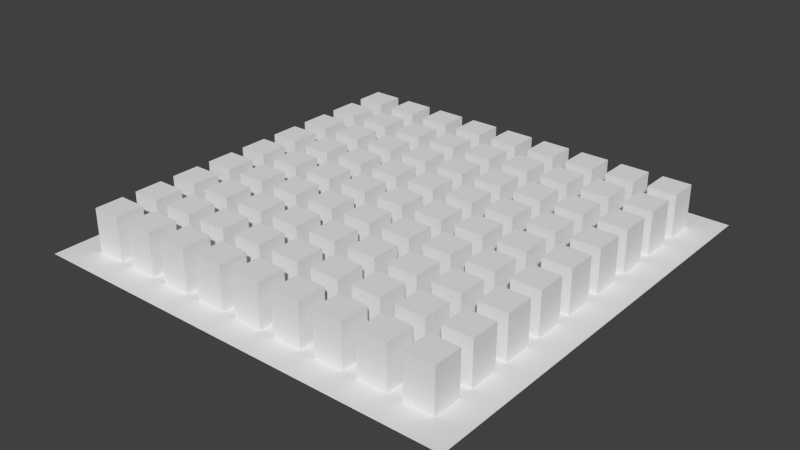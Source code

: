 # Source: GenerateCity.blend  (saved by Blender 2.73.0; exported with 4.5.12 LTS)
import bpy
from mathutils import Matrix  # noqa: F401  (used for matrix-valued properties, if any)

bpy.ops.wm.read_factory_settings(use_empty=True)
scene = bpy.context.scene
scene.name = 'Untitled'

# ---- collections
col_collection_1 = bpy.data.collections.new('Collection 1'); scene.collection.children.link(col_collection_1)

# ---- world
world_world = bpy.data.worlds.new('World'); scene.world = world_world
world_world.color = (0.05088, 0.05088, 0.05088)
world_world.use_sun_shadow = False
world_world.sun_shadow_jitter_overblur = 0.0
world_world.cycles.sampling_method = 'MANUAL'
world_world.cycles.sample_map_resolution = 256

# ---- meshes
me_cube_1204 = bpy.data.meshes.new('Cube.1204')
me_cube_1204.from_pydata([(-1.0, -1.0, -1.0), (-1.0, 1.0, -1.0), (1.0, 1.0, -1.0), (1.0, -1.0, -1.0), (-1.0, -1.0, 1.0), (-1.0, 1.0, 1.0), (1.0, 1.0, 1.0), (1.0, -1.0, 1.0)], [], [(4, 5, 1, 0), (5, 6, 2, 1), (6, 7, 3, 2), (7, 4, 0, 3), (0, 1, 2, 3), (7, 6, 5, 4)])
me_cube_1204.use_remesh_preserve_volume = False
me_cube_1204.use_remesh_preserve_attributes = False
me_cube_1204.use_mirror_vertex_groups = False
me_cube_1204.update()
me_cube_1203 = bpy.data.meshes.new('Cube.1203')
me_cube_1203.from_pydata([(-1.0, -1.0, -1.0), (-1.0, 1.0, -1.0), (1.0, 1.0, -1.0), (1.0, -1.0, -1.0), (-1.0, -1.0, 1.0), (-1.0, 1.0, 1.0), (1.0, 1.0, 1.0), (1.0, -1.0, 1.0)], [], [(4, 5, 1, 0), (5, 6, 2, 1), (6, 7, 3, 2), (7, 4, 0, 3), (0, 1, 2, 3), (7, 6, 5, 4)])
me_cube_1203.use_remesh_preserve_volume = False
me_cube_1203.use_remesh_preserve_attributes = False
me_cube_1203.use_mirror_vertex_groups = False
me_cube_1203.update()
me_cube_1202 = bpy.data.meshes.new('Cube.1202')
me_cube_1202.from_pydata([(-1.0, -1.0, -1.0), (-1.0, 1.0, -1.0), (1.0, 1.0, -1.0), (1.0, -1.0, -1.0), (-1.0, -1.0, 1.0), (-1.0, 1.0, 1.0), (1.0, 1.0, 1.0), (1.0, -1.0, 1.0)], [], [(4, 5, 1, 0), (5, 6, 2, 1), (6, 7, 3, 2), (7, 4, 0, 3), (0, 1, 2, 3), (7, 6, 5, 4)])
me_cube_1202.use_remesh_preserve_volume = False
me_cube_1202.use_remesh_preserve_attributes = False
me_cube_1202.use_mirror_vertex_groups = False
me_cube_1202.update()
me_cube_1201 = bpy.data.meshes.new('Cube.1201')
me_cube_1201.from_pydata([(-1.0, -1.0, -1.0), (-1.0, 1.0, -1.0), (1.0, 1.0, -1.0), (1.0, -1.0, -1.0), (-1.0, -1.0, 1.0), (-1.0, 1.0, 1.0), (1.0, 1.0, 1.0), (1.0, -1.0, 1.0)], [], [(4, 5, 1, 0), (5, 6, 2, 1), (6, 7, 3, 2), (7, 4, 0, 3), (0, 1, 2, 3), (7, 6, 5, 4)])
me_cube_1201.use_remesh_preserve_volume = False
me_cube_1201.use_remesh_preserve_attributes = False
me_cube_1201.use_mirror_vertex_groups = False
me_cube_1201.update()
me_cube_1200 = bpy.data.meshes.new('Cube.1200')
me_cube_1200.from_pydata([(-1.0, -1.0, -1.0), (-1.0, 1.0, -1.0), (1.0, 1.0, -1.0), (1.0, -1.0, -1.0), (-1.0, -1.0, 1.0), (-1.0, 1.0, 1.0), (1.0, 1.0, 1.0), (1.0, -1.0, 1.0)], [], [(4, 5, 1, 0), (5, 6, 2, 1), (6, 7, 3, 2), (7, 4, 0, 3), (0, 1, 2, 3), (7, 6, 5, 4)])
me_cube_1200.use_remesh_preserve_volume = False
me_cube_1200.use_remesh_preserve_attributes = False
me_cube_1200.use_mirror_vertex_groups = False
me_cube_1200.update()
me_cube_1199 = bpy.data.meshes.new('Cube.1199')
me_cube_1199.from_pydata([(-1.0, -1.0, -1.0), (-1.0, 1.0, -1.0), (1.0, 1.0, -1.0), (1.0, -1.0, -1.0), (-1.0, -1.0, 1.0), (-1.0, 1.0, 1.0), (1.0, 1.0, 1.0), (1.0, -1.0, 1.0)], [], [(4, 5, 1, 0), (5, 6, 2, 1), (6, 7, 3, 2), (7, 4, 0, 3), (0, 1, 2, 3), (7, 6, 5, 4)])
me_cube_1199.use_remesh_preserve_volume = False
me_cube_1199.use_remesh_preserve_attributes = False
me_cube_1199.use_mirror_vertex_groups = False
me_cube_1199.update()
me_cube_1198 = bpy.data.meshes.new('Cube.1198')
me_cube_1198.from_pydata([(-1.0, -1.0, -1.0), (-1.0, 1.0, -1.0), (1.0, 1.0, -1.0), (1.0, -1.0, -1.0), (-1.0, -1.0, 1.0), (-1.0, 1.0, 1.0), (1.0, 1.0, 1.0), (1.0, -1.0, 1.0)], [], [(4, 5, 1, 0), (5, 6, 2, 1), (6, 7, 3, 2), (7, 4, 0, 3), (0, 1, 2, 3), (7, 6, 5, 4)])
me_cube_1198.use_remesh_preserve_volume = False
me_cube_1198.use_remesh_preserve_attributes = False
me_cube_1198.use_mirror_vertex_groups = False
me_cube_1198.update()
me_cube_1197 = bpy.data.meshes.new('Cube.1197')
me_cube_1197.from_pydata([(-1.0, -1.0, -1.0), (-1.0, 1.0, -1.0), (1.0, 1.0, -1.0), (1.0, -1.0, -1.0), (-1.0, -1.0, 1.0), (-1.0, 1.0, 1.0), (1.0, 1.0, 1.0), (1.0, -1.0, 1.0)], [], [(4, 5, 1, 0), (5, 6, 2, 1), (6, 7, 3, 2), (7, 4, 0, 3), (0, 1, 2, 3), (7, 6, 5, 4)])
me_cube_1197.use_remesh_preserve_volume = False
me_cube_1197.use_remesh_preserve_attributes = False
me_cube_1197.use_mirror_vertex_groups = False
me_cube_1197.update()
me_cube_1196 = bpy.data.meshes.new('Cube.1196')
me_cube_1196.from_pydata([(-1.0, -1.0, -1.0), (-1.0, 1.0, -1.0), (1.0, 1.0, -1.0), (1.0, -1.0, -1.0), (-1.0, -1.0, 1.0), (-1.0, 1.0, 1.0), (1.0, 1.0, 1.0), (1.0, -1.0, 1.0)], [], [(4, 5, 1, 0), (5, 6, 2, 1), (6, 7, 3, 2), (7, 4, 0, 3), (0, 1, 2, 3), (7, 6, 5, 4)])
me_cube_1196.use_remesh_preserve_volume = False
me_cube_1196.use_remesh_preserve_attributes = False
me_cube_1196.use_mirror_vertex_groups = False
me_cube_1196.update()
me_cube_1195 = bpy.data.meshes.new('Cube.1195')
me_cube_1195.from_pydata([(-1.0, -1.0, -1.0), (-1.0, 1.0, -1.0), (1.0, 1.0, -1.0), (1.0, -1.0, -1.0), (-1.0, -1.0, 1.0), (-1.0, 1.0, 1.0), (1.0, 1.0, 1.0), (1.0, -1.0, 1.0)], [], [(4, 5, 1, 0), (5, 6, 2, 1), (6, 7, 3, 2), (7, 4, 0, 3), (0, 1, 2, 3), (7, 6, 5, 4)])
me_cube_1195.use_remesh_preserve_volume = False
me_cube_1195.use_remesh_preserve_attributes = False
me_cube_1195.use_mirror_vertex_groups = False
me_cube_1195.update()
me_cube_1194 = bpy.data.meshes.new('Cube.1194')
me_cube_1194.from_pydata([(-1.0, -1.0, -1.0), (-1.0, 1.0, -1.0), (1.0, 1.0, -1.0), (1.0, -1.0, -1.0), (-1.0, -1.0, 1.0), (-1.0, 1.0, 1.0), (1.0, 1.0, 1.0), (1.0, -1.0, 1.0)], [], [(4, 5, 1, 0), (5, 6, 2, 1), (6, 7, 3, 2), (7, 4, 0, 3), (0, 1, 2, 3), (7, 6, 5, 4)])
me_cube_1194.use_remesh_preserve_volume = False
me_cube_1194.use_remesh_preserve_attributes = False
me_cube_1194.use_mirror_vertex_groups = False
me_cube_1194.update()
me_cube_1193 = bpy.data.meshes.new('Cube.1193')
me_cube_1193.from_pydata([(-1.0, -1.0, -1.0), (-1.0, 1.0, -1.0), (1.0, 1.0, -1.0), (1.0, -1.0, -1.0), (-1.0, -1.0, 1.0), (-1.0, 1.0, 1.0), (1.0, 1.0, 1.0), (1.0, -1.0, 1.0)], [], [(4, 5, 1, 0), (5, 6, 2, 1), (6, 7, 3, 2), (7, 4, 0, 3), (0, 1, 2, 3), (7, 6, 5, 4)])
me_cube_1193.use_remesh_preserve_volume = False
me_cube_1193.use_remesh_preserve_attributes = False
me_cube_1193.use_mirror_vertex_groups = False
me_cube_1193.update()
me_cube_1192 = bpy.data.meshes.new('Cube.1192')
me_cube_1192.from_pydata([(-1.0, -1.0, -1.0), (-1.0, 1.0, -1.0), (1.0, 1.0, -1.0), (1.0, -1.0, -1.0), (-1.0, -1.0, 1.0), (-1.0, 1.0, 1.0), (1.0, 1.0, 1.0), (1.0, -1.0, 1.0)], [], [(4, 5, 1, 0), (5, 6, 2, 1), (6, 7, 3, 2), (7, 4, 0, 3), (0, 1, 2, 3), (7, 6, 5, 4)])
me_cube_1192.use_remesh_preserve_volume = False
me_cube_1192.use_remesh_preserve_attributes = False
me_cube_1192.use_mirror_vertex_groups = False
me_cube_1192.update()
me_cube_1191 = bpy.data.meshes.new('Cube.1191')
me_cube_1191.from_pydata([(-1.0, -1.0, -1.0), (-1.0, 1.0, -1.0), (1.0, 1.0, -1.0), (1.0, -1.0, -1.0), (-1.0, -1.0, 1.0), (-1.0, 1.0, 1.0), (1.0, 1.0, 1.0), (1.0, -1.0, 1.0)], [], [(4, 5, 1, 0), (5, 6, 2, 1), (6, 7, 3, 2), (7, 4, 0, 3), (0, 1, 2, 3), (7, 6, 5, 4)])
me_cube_1191.use_remesh_preserve_volume = False
me_cube_1191.use_remesh_preserve_attributes = False
me_cube_1191.use_mirror_vertex_groups = False
me_cube_1191.update()
me_cube_1190 = bpy.data.meshes.new('Cube.1190')
me_cube_1190.from_pydata([(-1.0, -1.0, -1.0), (-1.0, 1.0, -1.0), (1.0, 1.0, -1.0), (1.0, -1.0, -1.0), (-1.0, -1.0, 1.0), (-1.0, 1.0, 1.0), (1.0, 1.0, 1.0), (1.0, -1.0, 1.0)], [], [(4, 5, 1, 0), (5, 6, 2, 1), (6, 7, 3, 2), (7, 4, 0, 3), (0, 1, 2, 3), (7, 6, 5, 4)])
me_cube_1190.use_remesh_preserve_volume = False
me_cube_1190.use_remesh_preserve_attributes = False
me_cube_1190.use_mirror_vertex_groups = False
me_cube_1190.update()
me_cube_1189 = bpy.data.meshes.new('Cube.1189')
me_cube_1189.from_pydata([(-1.0, -1.0, -1.0), (-1.0, 1.0, -1.0), (1.0, 1.0, -1.0), (1.0, -1.0, -1.0), (-1.0, -1.0, 1.0), (-1.0, 1.0, 1.0), (1.0, 1.0, 1.0), (1.0, -1.0, 1.0)], [], [(4, 5, 1, 0), (5, 6, 2, 1), (6, 7, 3, 2), (7, 4, 0, 3), (0, 1, 2, 3), (7, 6, 5, 4)])
me_cube_1189.use_remesh_preserve_volume = False
me_cube_1189.use_remesh_preserve_attributes = False
me_cube_1189.use_mirror_vertex_groups = False
me_cube_1189.update()
me_cube_1188 = bpy.data.meshes.new('Cube.1188')
me_cube_1188.from_pydata([(-1.0, -1.0, -1.0), (-1.0, 1.0, -1.0), (1.0, 1.0, -1.0), (1.0, -1.0, -1.0), (-1.0, -1.0, 1.0), (-1.0, 1.0, 1.0), (1.0, 1.0, 1.0), (1.0, -1.0, 1.0)], [], [(4, 5, 1, 0), (5, 6, 2, 1), (6, 7, 3, 2), (7, 4, 0, 3), (0, 1, 2, 3), (7, 6, 5, 4)])
me_cube_1188.use_remesh_preserve_volume = False
me_cube_1188.use_remesh_preserve_attributes = False
me_cube_1188.use_mirror_vertex_groups = False
me_cube_1188.update()
me_cube_1187 = bpy.data.meshes.new('Cube.1187')
me_cube_1187.from_pydata([(-1.0, -1.0, -1.0), (-1.0, 1.0, -1.0), (1.0, 1.0, -1.0), (1.0, -1.0, -1.0), (-1.0, -1.0, 1.0), (-1.0, 1.0, 1.0), (1.0, 1.0, 1.0), (1.0, -1.0, 1.0)], [], [(4, 5, 1, 0), (5, 6, 2, 1), (6, 7, 3, 2), (7, 4, 0, 3), (0, 1, 2, 3), (7, 6, 5, 4)])
me_cube_1187.use_remesh_preserve_volume = False
me_cube_1187.use_remesh_preserve_attributes = False
me_cube_1187.use_mirror_vertex_groups = False
me_cube_1187.update()
me_cube_1186 = bpy.data.meshes.new('Cube.1186')
me_cube_1186.from_pydata([(-1.0, -1.0, -1.0), (-1.0, 1.0, -1.0), (1.0, 1.0, -1.0), (1.0, -1.0, -1.0), (-1.0, -1.0, 1.0), (-1.0, 1.0, 1.0), (1.0, 1.0, 1.0), (1.0, -1.0, 1.0)], [], [(4, 5, 1, 0), (5, 6, 2, 1), (6, 7, 3, 2), (7, 4, 0, 3), (0, 1, 2, 3), (7, 6, 5, 4)])
me_cube_1186.use_remesh_preserve_volume = False
me_cube_1186.use_remesh_preserve_attributes = False
me_cube_1186.use_mirror_vertex_groups = False
me_cube_1186.update()
me_cube_1185 = bpy.data.meshes.new('Cube.1185')
me_cube_1185.from_pydata([(-1.0, -1.0, -1.0), (-1.0, 1.0, -1.0), (1.0, 1.0, -1.0), (1.0, -1.0, -1.0), (-1.0, -1.0, 1.0), (-1.0, 1.0, 1.0), (1.0, 1.0, 1.0), (1.0, -1.0, 1.0)], [], [(4, 5, 1, 0), (5, 6, 2, 1), (6, 7, 3, 2), (7, 4, 0, 3), (0, 1, 2, 3), (7, 6, 5, 4)])
me_cube_1185.use_remesh_preserve_volume = False
me_cube_1185.use_remesh_preserve_attributes = False
me_cube_1185.use_mirror_vertex_groups = False
me_cube_1185.update()
me_cube_1184 = bpy.data.meshes.new('Cube.1184')
me_cube_1184.from_pydata([(-1.0, -1.0, -1.0), (-1.0, 1.0, -1.0), (1.0, 1.0, -1.0), (1.0, -1.0, -1.0), (-1.0, -1.0, 1.0), (-1.0, 1.0, 1.0), (1.0, 1.0, 1.0), (1.0, -1.0, 1.0)], [], [(4, 5, 1, 0), (5, 6, 2, 1), (6, 7, 3, 2), (7, 4, 0, 3), (0, 1, 2, 3), (7, 6, 5, 4)])
me_cube_1184.use_remesh_preserve_volume = False
me_cube_1184.use_remesh_preserve_attributes = False
me_cube_1184.use_mirror_vertex_groups = False
me_cube_1184.update()
me_cube_1183 = bpy.data.meshes.new('Cube.1183')
me_cube_1183.from_pydata([(-1.0, -1.0, -1.0), (-1.0, 1.0, -1.0), (1.0, 1.0, -1.0), (1.0, -1.0, -1.0), (-1.0, -1.0, 1.0), (-1.0, 1.0, 1.0), (1.0, 1.0, 1.0), (1.0, -1.0, 1.0)], [], [(4, 5, 1, 0), (5, 6, 2, 1), (6, 7, 3, 2), (7, 4, 0, 3), (0, 1, 2, 3), (7, 6, 5, 4)])
me_cube_1183.use_remesh_preserve_volume = False
me_cube_1183.use_remesh_preserve_attributes = False
me_cube_1183.use_mirror_vertex_groups = False
me_cube_1183.update()
me_cube_1182 = bpy.data.meshes.new('Cube.1182')
me_cube_1182.from_pydata([(-1.0, -1.0, -1.0), (-1.0, 1.0, -1.0), (1.0, 1.0, -1.0), (1.0, -1.0, -1.0), (-1.0, -1.0, 1.0), (-1.0, 1.0, 1.0), (1.0, 1.0, 1.0), (1.0, -1.0, 1.0)], [], [(4, 5, 1, 0), (5, 6, 2, 1), (6, 7, 3, 2), (7, 4, 0, 3), (0, 1, 2, 3), (7, 6, 5, 4)])
me_cube_1182.use_remesh_preserve_volume = False
me_cube_1182.use_remesh_preserve_attributes = False
me_cube_1182.use_mirror_vertex_groups = False
me_cube_1182.update()
me_cube_1181 = bpy.data.meshes.new('Cube.1181')
me_cube_1181.from_pydata([(-1.0, -1.0, -1.0), (-1.0, 1.0, -1.0), (1.0, 1.0, -1.0), (1.0, -1.0, -1.0), (-1.0, -1.0, 1.0), (-1.0, 1.0, 1.0), (1.0, 1.0, 1.0), (1.0, -1.0, 1.0)], [], [(4, 5, 1, 0), (5, 6, 2, 1), (6, 7, 3, 2), (7, 4, 0, 3), (0, 1, 2, 3), (7, 6, 5, 4)])
me_cube_1181.use_remesh_preserve_volume = False
me_cube_1181.use_remesh_preserve_attributes = False
me_cube_1181.use_mirror_vertex_groups = False
me_cube_1181.update()
me_cube_1180 = bpy.data.meshes.new('Cube.1180')
me_cube_1180.from_pydata([(-1.0, -1.0, -1.0), (-1.0, 1.0, -1.0), (1.0, 1.0, -1.0), (1.0, -1.0, -1.0), (-1.0, -1.0, 1.0), (-1.0, 1.0, 1.0), (1.0, 1.0, 1.0), (1.0, -1.0, 1.0)], [], [(4, 5, 1, 0), (5, 6, 2, 1), (6, 7, 3, 2), (7, 4, 0, 3), (0, 1, 2, 3), (7, 6, 5, 4)])
me_cube_1180.use_remesh_preserve_volume = False
me_cube_1180.use_remesh_preserve_attributes = False
me_cube_1180.use_mirror_vertex_groups = False
me_cube_1180.update()
me_cube_1179 = bpy.data.meshes.new('Cube.1179')
me_cube_1179.from_pydata([(-1.0, -1.0, -1.0), (-1.0, 1.0, -1.0), (1.0, 1.0, -1.0), (1.0, -1.0, -1.0), (-1.0, -1.0, 1.0), (-1.0, 1.0, 1.0), (1.0, 1.0, 1.0), (1.0, -1.0, 1.0)], [], [(4, 5, 1, 0), (5, 6, 2, 1), (6, 7, 3, 2), (7, 4, 0, 3), (0, 1, 2, 3), (7, 6, 5, 4)])
me_cube_1179.use_remesh_preserve_volume = False
me_cube_1179.use_remesh_preserve_attributes = False
me_cube_1179.use_mirror_vertex_groups = False
me_cube_1179.update()
me_cube_1178 = bpy.data.meshes.new('Cube.1178')
me_cube_1178.from_pydata([(-1.0, -1.0, -1.0), (-1.0, 1.0, -1.0), (1.0, 1.0, -1.0), (1.0, -1.0, -1.0), (-1.0, -1.0, 1.0), (-1.0, 1.0, 1.0), (1.0, 1.0, 1.0), (1.0, -1.0, 1.0)], [], [(4, 5, 1, 0), (5, 6, 2, 1), (6, 7, 3, 2), (7, 4, 0, 3), (0, 1, 2, 3), (7, 6, 5, 4)])
me_cube_1178.use_remesh_preserve_volume = False
me_cube_1178.use_remesh_preserve_attributes = False
me_cube_1178.use_mirror_vertex_groups = False
me_cube_1178.update()
me_cube_1177 = bpy.data.meshes.new('Cube.1177')
me_cube_1177.from_pydata([(-1.0, -1.0, -1.0), (-1.0, 1.0, -1.0), (1.0, 1.0, -1.0), (1.0, -1.0, -1.0), (-1.0, -1.0, 1.0), (-1.0, 1.0, 1.0), (1.0, 1.0, 1.0), (1.0, -1.0, 1.0)], [], [(4, 5, 1, 0), (5, 6, 2, 1), (6, 7, 3, 2), (7, 4, 0, 3), (0, 1, 2, 3), (7, 6, 5, 4)])
me_cube_1177.use_remesh_preserve_volume = False
me_cube_1177.use_remesh_preserve_attributes = False
me_cube_1177.use_mirror_vertex_groups = False
me_cube_1177.update()
me_cube_1176 = bpy.data.meshes.new('Cube.1176')
me_cube_1176.from_pydata([(-1.0, -1.0, -1.0), (-1.0, 1.0, -1.0), (1.0, 1.0, -1.0), (1.0, -1.0, -1.0), (-1.0, -1.0, 1.0), (-1.0, 1.0, 1.0), (1.0, 1.0, 1.0), (1.0, -1.0, 1.0)], [], [(4, 5, 1, 0), (5, 6, 2, 1), (6, 7, 3, 2), (7, 4, 0, 3), (0, 1, 2, 3), (7, 6, 5, 4)])
me_cube_1176.use_remesh_preserve_volume = False
me_cube_1176.use_remesh_preserve_attributes = False
me_cube_1176.use_mirror_vertex_groups = False
me_cube_1176.update()
me_cube_1175 = bpy.data.meshes.new('Cube.1175')
me_cube_1175.from_pydata([(-1.0, -1.0, -1.0), (-1.0, 1.0, -1.0), (1.0, 1.0, -1.0), (1.0, -1.0, -1.0), (-1.0, -1.0, 1.0), (-1.0, 1.0, 1.0), (1.0, 1.0, 1.0), (1.0, -1.0, 1.0)], [], [(4, 5, 1, 0), (5, 6, 2, 1), (6, 7, 3, 2), (7, 4, 0, 3), (0, 1, 2, 3), (7, 6, 5, 4)])
me_cube_1175.use_remesh_preserve_volume = False
me_cube_1175.use_remesh_preserve_attributes = False
me_cube_1175.use_mirror_vertex_groups = False
me_cube_1175.update()
me_cube_1174 = bpy.data.meshes.new('Cube.1174')
me_cube_1174.from_pydata([(-1.0, -1.0, -1.0), (-1.0, 1.0, -1.0), (1.0, 1.0, -1.0), (1.0, -1.0, -1.0), (-1.0, -1.0, 1.0), (-1.0, 1.0, 1.0), (1.0, 1.0, 1.0), (1.0, -1.0, 1.0)], [], [(4, 5, 1, 0), (5, 6, 2, 1), (6, 7, 3, 2), (7, 4, 0, 3), (0, 1, 2, 3), (7, 6, 5, 4)])
me_cube_1174.use_remesh_preserve_volume = False
me_cube_1174.use_remesh_preserve_attributes = False
me_cube_1174.use_mirror_vertex_groups = False
me_cube_1174.update()
me_cube_1173 = bpy.data.meshes.new('Cube.1173')
me_cube_1173.from_pydata([(-1.0, -1.0, -1.0), (-1.0, 1.0, -1.0), (1.0, 1.0, -1.0), (1.0, -1.0, -1.0), (-1.0, -1.0, 1.0), (-1.0, 1.0, 1.0), (1.0, 1.0, 1.0), (1.0, -1.0, 1.0)], [], [(4, 5, 1, 0), (5, 6, 2, 1), (6, 7, 3, 2), (7, 4, 0, 3), (0, 1, 2, 3), (7, 6, 5, 4)])
me_cube_1173.use_remesh_preserve_volume = False
me_cube_1173.use_remesh_preserve_attributes = False
me_cube_1173.use_mirror_vertex_groups = False
me_cube_1173.update()
me_cube_1172 = bpy.data.meshes.new('Cube.1172')
me_cube_1172.from_pydata([(-1.0, -1.0, -1.0), (-1.0, 1.0, -1.0), (1.0, 1.0, -1.0), (1.0, -1.0, -1.0), (-1.0, -1.0, 1.0), (-1.0, 1.0, 1.0), (1.0, 1.0, 1.0), (1.0, -1.0, 1.0)], [], [(4, 5, 1, 0), (5, 6, 2, 1), (6, 7, 3, 2), (7, 4, 0, 3), (0, 1, 2, 3), (7, 6, 5, 4)])
me_cube_1172.use_remesh_preserve_volume = False
me_cube_1172.use_remesh_preserve_attributes = False
me_cube_1172.use_mirror_vertex_groups = False
me_cube_1172.update()
me_cube_1171 = bpy.data.meshes.new('Cube.1171')
me_cube_1171.from_pydata([(-1.0, -1.0, -1.0), (-1.0, 1.0, -1.0), (1.0, 1.0, -1.0), (1.0, -1.0, -1.0), (-1.0, -1.0, 1.0), (-1.0, 1.0, 1.0), (1.0, 1.0, 1.0), (1.0, -1.0, 1.0)], [], [(4, 5, 1, 0), (5, 6, 2, 1), (6, 7, 3, 2), (7, 4, 0, 3), (0, 1, 2, 3), (7, 6, 5, 4)])
me_cube_1171.use_remesh_preserve_volume = False
me_cube_1171.use_remesh_preserve_attributes = False
me_cube_1171.use_mirror_vertex_groups = False
me_cube_1171.update()
me_cube_1170 = bpy.data.meshes.new('Cube.1170')
me_cube_1170.from_pydata([(-1.0, -1.0, -1.0), (-1.0, 1.0, -1.0), (1.0, 1.0, -1.0), (1.0, -1.0, -1.0), (-1.0, -1.0, 1.0), (-1.0, 1.0, 1.0), (1.0, 1.0, 1.0), (1.0, -1.0, 1.0)], [], [(4, 5, 1, 0), (5, 6, 2, 1), (6, 7, 3, 2), (7, 4, 0, 3), (0, 1, 2, 3), (7, 6, 5, 4)])
me_cube_1170.use_remesh_preserve_volume = False
me_cube_1170.use_remesh_preserve_attributes = False
me_cube_1170.use_mirror_vertex_groups = False
me_cube_1170.update()
me_cube_1169 = bpy.data.meshes.new('Cube.1169')
me_cube_1169.from_pydata([(-1.0, -1.0, -1.0), (-1.0, 1.0, -1.0), (1.0, 1.0, -1.0), (1.0, -1.0, -1.0), (-1.0, -1.0, 1.0), (-1.0, 1.0, 1.0), (1.0, 1.0, 1.0), (1.0, -1.0, 1.0)], [], [(4, 5, 1, 0), (5, 6, 2, 1), (6, 7, 3, 2), (7, 4, 0, 3), (0, 1, 2, 3), (7, 6, 5, 4)])
me_cube_1169.use_remesh_preserve_volume = False
me_cube_1169.use_remesh_preserve_attributes = False
me_cube_1169.use_mirror_vertex_groups = False
me_cube_1169.update()
me_cube_1168 = bpy.data.meshes.new('Cube.1168')
me_cube_1168.from_pydata([(-1.0, -1.0, -1.0), (-1.0, 1.0, -1.0), (1.0, 1.0, -1.0), (1.0, -1.0, -1.0), (-1.0, -1.0, 1.0), (-1.0, 1.0, 1.0), (1.0, 1.0, 1.0), (1.0, -1.0, 1.0)], [], [(4, 5, 1, 0), (5, 6, 2, 1), (6, 7, 3, 2), (7, 4, 0, 3), (0, 1, 2, 3), (7, 6, 5, 4)])
me_cube_1168.use_remesh_preserve_volume = False
me_cube_1168.use_remesh_preserve_attributes = False
me_cube_1168.use_mirror_vertex_groups = False
me_cube_1168.update()
me_cube_1167 = bpy.data.meshes.new('Cube.1167')
me_cube_1167.from_pydata([(-1.0, -1.0, -1.0), (-1.0, 1.0, -1.0), (1.0, 1.0, -1.0), (1.0, -1.0, -1.0), (-1.0, -1.0, 1.0), (-1.0, 1.0, 1.0), (1.0, 1.0, 1.0), (1.0, -1.0, 1.0)], [], [(4, 5, 1, 0), (5, 6, 2, 1), (6, 7, 3, 2), (7, 4, 0, 3), (0, 1, 2, 3), (7, 6, 5, 4)])
me_cube_1167.use_remesh_preserve_volume = False
me_cube_1167.use_remesh_preserve_attributes = False
me_cube_1167.use_mirror_vertex_groups = False
me_cube_1167.update()
me_cube_1166 = bpy.data.meshes.new('Cube.1166')
me_cube_1166.from_pydata([(-1.0, -1.0, -1.0), (-1.0, 1.0, -1.0), (1.0, 1.0, -1.0), (1.0, -1.0, -1.0), (-1.0, -1.0, 1.0), (-1.0, 1.0, 1.0), (1.0, 1.0, 1.0), (1.0, -1.0, 1.0)], [], [(4, 5, 1, 0), (5, 6, 2, 1), (6, 7, 3, 2), (7, 4, 0, 3), (0, 1, 2, 3), (7, 6, 5, 4)])
me_cube_1166.use_remesh_preserve_volume = False
me_cube_1166.use_remesh_preserve_attributes = False
me_cube_1166.use_mirror_vertex_groups = False
me_cube_1166.update()
me_cube_1165 = bpy.data.meshes.new('Cube.1165')
me_cube_1165.from_pydata([(-1.0, -1.0, -1.0), (-1.0, 1.0, -1.0), (1.0, 1.0, -1.0), (1.0, -1.0, -1.0), (-1.0, -1.0, 1.0), (-1.0, 1.0, 1.0), (1.0, 1.0, 1.0), (1.0, -1.0, 1.0)], [], [(4, 5, 1, 0), (5, 6, 2, 1), (6, 7, 3, 2), (7, 4, 0, 3), (0, 1, 2, 3), (7, 6, 5, 4)])
me_cube_1165.use_remesh_preserve_volume = False
me_cube_1165.use_remesh_preserve_attributes = False
me_cube_1165.use_mirror_vertex_groups = False
me_cube_1165.update()
me_cube_1164 = bpy.data.meshes.new('Cube.1164')
me_cube_1164.from_pydata([(-1.0, -1.0, -1.0), (-1.0, 1.0, -1.0), (1.0, 1.0, -1.0), (1.0, -1.0, -1.0), (-1.0, -1.0, 1.0), (-1.0, 1.0, 1.0), (1.0, 1.0, 1.0), (1.0, -1.0, 1.0)], [], [(4, 5, 1, 0), (5, 6, 2, 1), (6, 7, 3, 2), (7, 4, 0, 3), (0, 1, 2, 3), (7, 6, 5, 4)])
me_cube_1164.use_remesh_preserve_volume = False
me_cube_1164.use_remesh_preserve_attributes = False
me_cube_1164.use_mirror_vertex_groups = False
me_cube_1164.update()
me_cube_1163 = bpy.data.meshes.new('Cube.1163')
me_cube_1163.from_pydata([(-1.0, -1.0, -1.0), (-1.0, 1.0, -1.0), (1.0, 1.0, -1.0), (1.0, -1.0, -1.0), (-1.0, -1.0, 1.0), (-1.0, 1.0, 1.0), (1.0, 1.0, 1.0), (1.0, -1.0, 1.0)], [], [(4, 5, 1, 0), (5, 6, 2, 1), (6, 7, 3, 2), (7, 4, 0, 3), (0, 1, 2, 3), (7, 6, 5, 4)])
me_cube_1163.use_remesh_preserve_volume = False
me_cube_1163.use_remesh_preserve_attributes = False
me_cube_1163.use_mirror_vertex_groups = False
me_cube_1163.update()
me_cube_1162 = bpy.data.meshes.new('Cube.1162')
me_cube_1162.from_pydata([(-1.0, -1.0, -1.0), (-1.0, 1.0, -1.0), (1.0, 1.0, -1.0), (1.0, -1.0, -1.0), (-1.0, -1.0, 1.0), (-1.0, 1.0, 1.0), (1.0, 1.0, 1.0), (1.0, -1.0, 1.0)], [], [(4, 5, 1, 0), (5, 6, 2, 1), (6, 7, 3, 2), (7, 4, 0, 3), (0, 1, 2, 3), (7, 6, 5, 4)])
me_cube_1162.use_remesh_preserve_volume = False
me_cube_1162.use_remesh_preserve_attributes = False
me_cube_1162.use_mirror_vertex_groups = False
me_cube_1162.update()
me_cube_1161 = bpy.data.meshes.new('Cube.1161')
me_cube_1161.from_pydata([(-1.0, -1.0, -1.0), (-1.0, 1.0, -1.0), (1.0, 1.0, -1.0), (1.0, -1.0, -1.0), (-1.0, -1.0, 1.0), (-1.0, 1.0, 1.0), (1.0, 1.0, 1.0), (1.0, -1.0, 1.0)], [], [(4, 5, 1, 0), (5, 6, 2, 1), (6, 7, 3, 2), (7, 4, 0, 3), (0, 1, 2, 3), (7, 6, 5, 4)])
me_cube_1161.use_remesh_preserve_volume = False
me_cube_1161.use_remesh_preserve_attributes = False
me_cube_1161.use_mirror_vertex_groups = False
me_cube_1161.update()
me_cube_1160 = bpy.data.meshes.new('Cube.1160')
me_cube_1160.from_pydata([(-1.0, -1.0, -1.0), (-1.0, 1.0, -1.0), (1.0, 1.0, -1.0), (1.0, -1.0, -1.0), (-1.0, -1.0, 1.0), (-1.0, 1.0, 1.0), (1.0, 1.0, 1.0), (1.0, -1.0, 1.0)], [], [(4, 5, 1, 0), (5, 6, 2, 1), (6, 7, 3, 2), (7, 4, 0, 3), (0, 1, 2, 3), (7, 6, 5, 4)])
me_cube_1160.use_remesh_preserve_volume = False
me_cube_1160.use_remesh_preserve_attributes = False
me_cube_1160.use_mirror_vertex_groups = False
me_cube_1160.update()
me_cube_1159 = bpy.data.meshes.new('Cube.1159')
me_cube_1159.from_pydata([(-1.0, -1.0, -1.0), (-1.0, 1.0, -1.0), (1.0, 1.0, -1.0), (1.0, -1.0, -1.0), (-1.0, -1.0, 1.0), (-1.0, 1.0, 1.0), (1.0, 1.0, 1.0), (1.0, -1.0, 1.0)], [], [(4, 5, 1, 0), (5, 6, 2, 1), (6, 7, 3, 2), (7, 4, 0, 3), (0, 1, 2, 3), (7, 6, 5, 4)])
me_cube_1159.use_remesh_preserve_volume = False
me_cube_1159.use_remesh_preserve_attributes = False
me_cube_1159.use_mirror_vertex_groups = False
me_cube_1159.update()
me_cube_1158 = bpy.data.meshes.new('Cube.1158')
me_cube_1158.from_pydata([(-1.0, -1.0, -1.0), (-1.0, 1.0, -1.0), (1.0, 1.0, -1.0), (1.0, -1.0, -1.0), (-1.0, -1.0, 1.0), (-1.0, 1.0, 1.0), (1.0, 1.0, 1.0), (1.0, -1.0, 1.0)], [], [(4, 5, 1, 0), (5, 6, 2, 1), (6, 7, 3, 2), (7, 4, 0, 3), (0, 1, 2, 3), (7, 6, 5, 4)])
me_cube_1158.use_remesh_preserve_volume = False
me_cube_1158.use_remesh_preserve_attributes = False
me_cube_1158.use_mirror_vertex_groups = False
me_cube_1158.update()
me_cube_1157 = bpy.data.meshes.new('Cube.1157')
me_cube_1157.from_pydata([(-1.0, -1.0, -1.0), (-1.0, 1.0, -1.0), (1.0, 1.0, -1.0), (1.0, -1.0, -1.0), (-1.0, -1.0, 1.0), (-1.0, 1.0, 1.0), (1.0, 1.0, 1.0), (1.0, -1.0, 1.0)], [], [(4, 5, 1, 0), (5, 6, 2, 1), (6, 7, 3, 2), (7, 4, 0, 3), (0, 1, 2, 3), (7, 6, 5, 4)])
me_cube_1157.use_remesh_preserve_volume = False
me_cube_1157.use_remesh_preserve_attributes = False
me_cube_1157.use_mirror_vertex_groups = False
me_cube_1157.update()
me_cube_1156 = bpy.data.meshes.new('Cube.1156')
me_cube_1156.from_pydata([(-1.0, -1.0, -1.0), (-1.0, 1.0, -1.0), (1.0, 1.0, -1.0), (1.0, -1.0, -1.0), (-1.0, -1.0, 1.0), (-1.0, 1.0, 1.0), (1.0, 1.0, 1.0), (1.0, -1.0, 1.0)], [], [(4, 5, 1, 0), (5, 6, 2, 1), (6, 7, 3, 2), (7, 4, 0, 3), (0, 1, 2, 3), (7, 6, 5, 4)])
me_cube_1156.use_remesh_preserve_volume = False
me_cube_1156.use_remesh_preserve_attributes = False
me_cube_1156.use_mirror_vertex_groups = False
me_cube_1156.update()
me_cube_1155 = bpy.data.meshes.new('Cube.1155')
me_cube_1155.from_pydata([(-1.0, -1.0, -1.0), (-1.0, 1.0, -1.0), (1.0, 1.0, -1.0), (1.0, -1.0, -1.0), (-1.0, -1.0, 1.0), (-1.0, 1.0, 1.0), (1.0, 1.0, 1.0), (1.0, -1.0, 1.0)], [], [(4, 5, 1, 0), (5, 6, 2, 1), (6, 7, 3, 2), (7, 4, 0, 3), (0, 1, 2, 3), (7, 6, 5, 4)])
me_cube_1155.use_remesh_preserve_volume = False
me_cube_1155.use_remesh_preserve_attributes = False
me_cube_1155.use_mirror_vertex_groups = False
me_cube_1155.update()
me_cube_1154 = bpy.data.meshes.new('Cube.1154')
me_cube_1154.from_pydata([(-1.0, -1.0, -1.0), (-1.0, 1.0, -1.0), (1.0, 1.0, -1.0), (1.0, -1.0, -1.0), (-1.0, -1.0, 1.0), (-1.0, 1.0, 1.0), (1.0, 1.0, 1.0), (1.0, -1.0, 1.0)], [], [(4, 5, 1, 0), (5, 6, 2, 1), (6, 7, 3, 2), (7, 4, 0, 3), (0, 1, 2, 3), (7, 6, 5, 4)])
me_cube_1154.use_remesh_preserve_volume = False
me_cube_1154.use_remesh_preserve_attributes = False
me_cube_1154.use_mirror_vertex_groups = False
me_cube_1154.update()
me_cube_1153 = bpy.data.meshes.new('Cube.1153')
me_cube_1153.from_pydata([(-1.0, -1.0, -1.0), (-1.0, 1.0, -1.0), (1.0, 1.0, -1.0), (1.0, -1.0, -1.0), (-1.0, -1.0, 1.0), (-1.0, 1.0, 1.0), (1.0, 1.0, 1.0), (1.0, -1.0, 1.0)], [], [(4, 5, 1, 0), (5, 6, 2, 1), (6, 7, 3, 2), (7, 4, 0, 3), (0, 1, 2, 3), (7, 6, 5, 4)])
me_cube_1153.use_remesh_preserve_volume = False
me_cube_1153.use_remesh_preserve_attributes = False
me_cube_1153.use_mirror_vertex_groups = False
me_cube_1153.update()
me_cube_1152 = bpy.data.meshes.new('Cube.1152')
me_cube_1152.from_pydata([(-1.0, -1.0, -1.0), (-1.0, 1.0, -1.0), (1.0, 1.0, -1.0), (1.0, -1.0, -1.0), (-1.0, -1.0, 1.0), (-1.0, 1.0, 1.0), (1.0, 1.0, 1.0), (1.0, -1.0, 1.0)], [], [(4, 5, 1, 0), (5, 6, 2, 1), (6, 7, 3, 2), (7, 4, 0, 3), (0, 1, 2, 3), (7, 6, 5, 4)])
me_cube_1152.use_remesh_preserve_volume = False
me_cube_1152.use_remesh_preserve_attributes = False
me_cube_1152.use_mirror_vertex_groups = False
me_cube_1152.update()
me_cube_1151 = bpy.data.meshes.new('Cube.1151')
me_cube_1151.from_pydata([(-1.0, -1.0, -1.0), (-1.0, 1.0, -1.0), (1.0, 1.0, -1.0), (1.0, -1.0, -1.0), (-1.0, -1.0, 1.0), (-1.0, 1.0, 1.0), (1.0, 1.0, 1.0), (1.0, -1.0, 1.0)], [], [(4, 5, 1, 0), (5, 6, 2, 1), (6, 7, 3, 2), (7, 4, 0, 3), (0, 1, 2, 3), (7, 6, 5, 4)])
me_cube_1151.use_remesh_preserve_volume = False
me_cube_1151.use_remesh_preserve_attributes = False
me_cube_1151.use_mirror_vertex_groups = False
me_cube_1151.update()
me_cube_1150 = bpy.data.meshes.new('Cube.1150')
me_cube_1150.from_pydata([(-1.0, -1.0, -1.0), (-1.0, 1.0, -1.0), (1.0, 1.0, -1.0), (1.0, -1.0, -1.0), (-1.0, -1.0, 1.0), (-1.0, 1.0, 1.0), (1.0, 1.0, 1.0), (1.0, -1.0, 1.0)], [], [(4, 5, 1, 0), (5, 6, 2, 1), (6, 7, 3, 2), (7, 4, 0, 3), (0, 1, 2, 3), (7, 6, 5, 4)])
me_cube_1150.use_remesh_preserve_volume = False
me_cube_1150.use_remesh_preserve_attributes = False
me_cube_1150.use_mirror_vertex_groups = False
me_cube_1150.update()
me_cube_1149 = bpy.data.meshes.new('Cube.1149')
me_cube_1149.from_pydata([(-1.0, -1.0, -1.0), (-1.0, 1.0, -1.0), (1.0, 1.0, -1.0), (1.0, -1.0, -1.0), (-1.0, -1.0, 1.0), (-1.0, 1.0, 1.0), (1.0, 1.0, 1.0), (1.0, -1.0, 1.0)], [], [(4, 5, 1, 0), (5, 6, 2, 1), (6, 7, 3, 2), (7, 4, 0, 3), (0, 1, 2, 3), (7, 6, 5, 4)])
me_cube_1149.use_remesh_preserve_volume = False
me_cube_1149.use_remesh_preserve_attributes = False
me_cube_1149.use_mirror_vertex_groups = False
me_cube_1149.update()
me_cube_1148 = bpy.data.meshes.new('Cube.1148')
me_cube_1148.from_pydata([(-1.0, -1.0, -1.0), (-1.0, 1.0, -1.0), (1.0, 1.0, -1.0), (1.0, -1.0, -1.0), (-1.0, -1.0, 1.0), (-1.0, 1.0, 1.0), (1.0, 1.0, 1.0), (1.0, -1.0, 1.0)], [], [(4, 5, 1, 0), (5, 6, 2, 1), (6, 7, 3, 2), (7, 4, 0, 3), (0, 1, 2, 3), (7, 6, 5, 4)])
me_cube_1148.use_remesh_preserve_volume = False
me_cube_1148.use_remesh_preserve_attributes = False
me_cube_1148.use_mirror_vertex_groups = False
me_cube_1148.update()
me_cube_1147 = bpy.data.meshes.new('Cube.1147')
me_cube_1147.from_pydata([(-1.0, -1.0, -1.0), (-1.0, 1.0, -1.0), (1.0, 1.0, -1.0), (1.0, -1.0, -1.0), (-1.0, -1.0, 1.0), (-1.0, 1.0, 1.0), (1.0, 1.0, 1.0), (1.0, -1.0, 1.0)], [], [(4, 5, 1, 0), (5, 6, 2, 1), (6, 7, 3, 2), (7, 4, 0, 3), (0, 1, 2, 3), (7, 6, 5, 4)])
me_cube_1147.use_remesh_preserve_volume = False
me_cube_1147.use_remesh_preserve_attributes = False
me_cube_1147.use_mirror_vertex_groups = False
me_cube_1147.update()
me_cube_1146 = bpy.data.meshes.new('Cube.1146')
me_cube_1146.from_pydata([(-1.0, -1.0, -1.0), (-1.0, 1.0, -1.0), (1.0, 1.0, -1.0), (1.0, -1.0, -1.0), (-1.0, -1.0, 1.0), (-1.0, 1.0, 1.0), (1.0, 1.0, 1.0), (1.0, -1.0, 1.0)], [], [(4, 5, 1, 0), (5, 6, 2, 1), (6, 7, 3, 2), (7, 4, 0, 3), (0, 1, 2, 3), (7, 6, 5, 4)])
me_cube_1146.use_remesh_preserve_volume = False
me_cube_1146.use_remesh_preserve_attributes = False
me_cube_1146.use_mirror_vertex_groups = False
me_cube_1146.update()
me_cube_1145 = bpy.data.meshes.new('Cube.1145')
me_cube_1145.from_pydata([(-1.0, -1.0, -1.0), (-1.0, 1.0, -1.0), (1.0, 1.0, -1.0), (1.0, -1.0, -1.0), (-1.0, -1.0, 1.0), (-1.0, 1.0, 1.0), (1.0, 1.0, 1.0), (1.0, -1.0, 1.0)], [], [(4, 5, 1, 0), (5, 6, 2, 1), (6, 7, 3, 2), (7, 4, 0, 3), (0, 1, 2, 3), (7, 6, 5, 4)])
me_cube_1145.use_remesh_preserve_volume = False
me_cube_1145.use_remesh_preserve_attributes = False
me_cube_1145.use_mirror_vertex_groups = False
me_cube_1145.update()
me_cube_1144 = bpy.data.meshes.new('Cube.1144')
me_cube_1144.from_pydata([(-1.0, -1.0, -1.0), (-1.0, 1.0, -1.0), (1.0, 1.0, -1.0), (1.0, -1.0, -1.0), (-1.0, -1.0, 1.0), (-1.0, 1.0, 1.0), (1.0, 1.0, 1.0), (1.0, -1.0, 1.0)], [], [(4, 5, 1, 0), (5, 6, 2, 1), (6, 7, 3, 2), (7, 4, 0, 3), (0, 1, 2, 3), (7, 6, 5, 4)])
me_cube_1144.use_remesh_preserve_volume = False
me_cube_1144.use_remesh_preserve_attributes = False
me_cube_1144.use_mirror_vertex_groups = False
me_cube_1144.update()
me_cube_1143 = bpy.data.meshes.new('Cube.1143')
me_cube_1143.from_pydata([(-1.0, -1.0, -1.0), (-1.0, 1.0, -1.0), (1.0, 1.0, -1.0), (1.0, -1.0, -1.0), (-1.0, -1.0, 1.0), (-1.0, 1.0, 1.0), (1.0, 1.0, 1.0), (1.0, -1.0, 1.0)], [], [(4, 5, 1, 0), (5, 6, 2, 1), (6, 7, 3, 2), (7, 4, 0, 3), (0, 1, 2, 3), (7, 6, 5, 4)])
me_cube_1143.use_remesh_preserve_volume = False
me_cube_1143.use_remesh_preserve_attributes = False
me_cube_1143.use_mirror_vertex_groups = False
me_cube_1143.update()
me_cube_1142 = bpy.data.meshes.new('Cube.1142')
me_cube_1142.from_pydata([(-1.0, -1.0, -1.0), (-1.0, 1.0, -1.0), (1.0, 1.0, -1.0), (1.0, -1.0, -1.0), (-1.0, -1.0, 1.0), (-1.0, 1.0, 1.0), (1.0, 1.0, 1.0), (1.0, -1.0, 1.0)], [], [(4, 5, 1, 0), (5, 6, 2, 1), (6, 7, 3, 2), (7, 4, 0, 3), (0, 1, 2, 3), (7, 6, 5, 4)])
me_cube_1142.use_remesh_preserve_volume = False
me_cube_1142.use_remesh_preserve_attributes = False
me_cube_1142.use_mirror_vertex_groups = False
me_cube_1142.update()
me_cube_1141 = bpy.data.meshes.new('Cube.1141')
me_cube_1141.from_pydata([(-1.0, -1.0, -1.0), (-1.0, 1.0, -1.0), (1.0, 1.0, -1.0), (1.0, -1.0, -1.0), (-1.0, -1.0, 1.0), (-1.0, 1.0, 1.0), (1.0, 1.0, 1.0), (1.0, -1.0, 1.0)], [], [(4, 5, 1, 0), (5, 6, 2, 1), (6, 7, 3, 2), (7, 4, 0, 3), (0, 1, 2, 3), (7, 6, 5, 4)])
me_cube_1141.use_remesh_preserve_volume = False
me_cube_1141.use_remesh_preserve_attributes = False
me_cube_1141.use_mirror_vertex_groups = False
me_cube_1141.update()
me_cube_1140 = bpy.data.meshes.new('Cube.1140')
me_cube_1140.from_pydata([(-1.0, -1.0, -1.0), (-1.0, 1.0, -1.0), (1.0, 1.0, -1.0), (1.0, -1.0, -1.0), (-1.0, -1.0, 1.0), (-1.0, 1.0, 1.0), (1.0, 1.0, 1.0), (1.0, -1.0, 1.0)], [], [(4, 5, 1, 0), (5, 6, 2, 1), (6, 7, 3, 2), (7, 4, 0, 3), (0, 1, 2, 3), (7, 6, 5, 4)])
me_cube_1140.use_remesh_preserve_volume = False
me_cube_1140.use_remesh_preserve_attributes = False
me_cube_1140.use_mirror_vertex_groups = False
me_cube_1140.update()
me_cube_1139 = bpy.data.meshes.new('Cube.1139')
me_cube_1139.from_pydata([(-1.0, -1.0, -1.0), (-1.0, 1.0, -1.0), (1.0, 1.0, -1.0), (1.0, -1.0, -1.0), (-1.0, -1.0, 1.0), (-1.0, 1.0, 1.0), (1.0, 1.0, 1.0), (1.0, -1.0, 1.0)], [], [(4, 5, 1, 0), (5, 6, 2, 1), (6, 7, 3, 2), (7, 4, 0, 3), (0, 1, 2, 3), (7, 6, 5, 4)])
me_cube_1139.use_remesh_preserve_volume = False
me_cube_1139.use_remesh_preserve_attributes = False
me_cube_1139.use_mirror_vertex_groups = False
me_cube_1139.update()
me_cube_1138 = bpy.data.meshes.new('Cube.1138')
me_cube_1138.from_pydata([(-1.0, -1.0, -1.0), (-1.0, 1.0, -1.0), (1.0, 1.0, -1.0), (1.0, -1.0, -1.0), (-1.0, -1.0, 1.0), (-1.0, 1.0, 1.0), (1.0, 1.0, 1.0), (1.0, -1.0, 1.0)], [], [(4, 5, 1, 0), (5, 6, 2, 1), (6, 7, 3, 2), (7, 4, 0, 3), (0, 1, 2, 3), (7, 6, 5, 4)])
me_cube_1138.use_remesh_preserve_volume = False
me_cube_1138.use_remesh_preserve_attributes = False
me_cube_1138.use_mirror_vertex_groups = False
me_cube_1138.update()
me_cube_1137 = bpy.data.meshes.new('Cube.1137')
me_cube_1137.from_pydata([(-1.0, -1.0, -1.0), (-1.0, 1.0, -1.0), (1.0, 1.0, -1.0), (1.0, -1.0, -1.0), (-1.0, -1.0, 1.0), (-1.0, 1.0, 1.0), (1.0, 1.0, 1.0), (1.0, -1.0, 1.0)], [], [(4, 5, 1, 0), (5, 6, 2, 1), (6, 7, 3, 2), (7, 4, 0, 3), (0, 1, 2, 3), (7, 6, 5, 4)])
me_cube_1137.use_remesh_preserve_volume = False
me_cube_1137.use_remesh_preserve_attributes = False
me_cube_1137.use_mirror_vertex_groups = False
me_cube_1137.update()
me_cube_1136 = bpy.data.meshes.new('Cube.1136')
me_cube_1136.from_pydata([(-1.0, -1.0, -1.0), (-1.0, 1.0, -1.0), (1.0, 1.0, -1.0), (1.0, -1.0, -1.0), (-1.0, -1.0, 1.0), (-1.0, 1.0, 1.0), (1.0, 1.0, 1.0), (1.0, -1.0, 1.0)], [], [(4, 5, 1, 0), (5, 6, 2, 1), (6, 7, 3, 2), (7, 4, 0, 3), (0, 1, 2, 3), (7, 6, 5, 4)])
me_cube_1136.use_remesh_preserve_volume = False
me_cube_1136.use_remesh_preserve_attributes = False
me_cube_1136.use_mirror_vertex_groups = False
me_cube_1136.update()
me_cube_1135 = bpy.data.meshes.new('Cube.1135')
me_cube_1135.from_pydata([(-1.0, -1.0, -1.0), (-1.0, 1.0, -1.0), (1.0, 1.0, -1.0), (1.0, -1.0, -1.0), (-1.0, -1.0, 1.0), (-1.0, 1.0, 1.0), (1.0, 1.0, 1.0), (1.0, -1.0, 1.0)], [], [(4, 5, 1, 0), (5, 6, 2, 1), (6, 7, 3, 2), (7, 4, 0, 3), (0, 1, 2, 3), (7, 6, 5, 4)])
me_cube_1135.use_remesh_preserve_volume = False
me_cube_1135.use_remesh_preserve_attributes = False
me_cube_1135.use_mirror_vertex_groups = False
me_cube_1135.update()
me_cube_1134 = bpy.data.meshes.new('Cube.1134')
me_cube_1134.from_pydata([(-1.0, -1.0, -1.0), (-1.0, 1.0, -1.0), (1.0, 1.0, -1.0), (1.0, -1.0, -1.0), (-1.0, -1.0, 1.0), (-1.0, 1.0, 1.0), (1.0, 1.0, 1.0), (1.0, -1.0, 1.0)], [], [(4, 5, 1, 0), (5, 6, 2, 1), (6, 7, 3, 2), (7, 4, 0, 3), (0, 1, 2, 3), (7, 6, 5, 4)])
me_cube_1134.use_remesh_preserve_volume = False
me_cube_1134.use_remesh_preserve_attributes = False
me_cube_1134.use_mirror_vertex_groups = False
me_cube_1134.update()
me_cube_1133 = bpy.data.meshes.new('Cube.1133')
me_cube_1133.from_pydata([(-1.0, -1.0, -1.0), (-1.0, 1.0, -1.0), (1.0, 1.0, -1.0), (1.0, -1.0, -1.0), (-1.0, -1.0, 1.0), (-1.0, 1.0, 1.0), (1.0, 1.0, 1.0), (1.0, -1.0, 1.0)], [], [(4, 5, 1, 0), (5, 6, 2, 1), (6, 7, 3, 2), (7, 4, 0, 3), (0, 1, 2, 3), (7, 6, 5, 4)])
me_cube_1133.use_remesh_preserve_volume = False
me_cube_1133.use_remesh_preserve_attributes = False
me_cube_1133.use_mirror_vertex_groups = False
me_cube_1133.update()
me_cube_1132 = bpy.data.meshes.new('Cube.1132')
me_cube_1132.from_pydata([(-1.0, -1.0, -1.0), (-1.0, 1.0, -1.0), (1.0, 1.0, -1.0), (1.0, -1.0, -1.0), (-1.0, -1.0, 1.0), (-1.0, 1.0, 1.0), (1.0, 1.0, 1.0), (1.0, -1.0, 1.0)], [], [(4, 5, 1, 0), (5, 6, 2, 1), (6, 7, 3, 2), (7, 4, 0, 3), (0, 1, 2, 3), (7, 6, 5, 4)])
me_cube_1132.use_remesh_preserve_volume = False
me_cube_1132.use_remesh_preserve_attributes = False
me_cube_1132.use_mirror_vertex_groups = False
me_cube_1132.update()
me_cube_1131 = bpy.data.meshes.new('Cube.1131')
me_cube_1131.from_pydata([(-1.0, -1.0, -1.0), (-1.0, 1.0, -1.0), (1.0, 1.0, -1.0), (1.0, -1.0, -1.0), (-1.0, -1.0, 1.0), (-1.0, 1.0, 1.0), (1.0, 1.0, 1.0), (1.0, -1.0, 1.0)], [], [(4, 5, 1, 0), (5, 6, 2, 1), (6, 7, 3, 2), (7, 4, 0, 3), (0, 1, 2, 3), (7, 6, 5, 4)])
me_cube_1131.use_remesh_preserve_volume = False
me_cube_1131.use_remesh_preserve_attributes = False
me_cube_1131.use_mirror_vertex_groups = False
me_cube_1131.update()
me_cube_1130 = bpy.data.meshes.new('Cube.1130')
me_cube_1130.from_pydata([(-1.0, -1.0, -1.0), (-1.0, 1.0, -1.0), (1.0, 1.0, -1.0), (1.0, -1.0, -1.0), (-1.0, -1.0, 1.0), (-1.0, 1.0, 1.0), (1.0, 1.0, 1.0), (1.0, -1.0, 1.0)], [], [(4, 5, 1, 0), (5, 6, 2, 1), (6, 7, 3, 2), (7, 4, 0, 3), (0, 1, 2, 3), (7, 6, 5, 4)])
me_cube_1130.use_remesh_preserve_volume = False
me_cube_1130.use_remesh_preserve_attributes = False
me_cube_1130.use_mirror_vertex_groups = False
me_cube_1130.update()
me_cube_1129 = bpy.data.meshes.new('Cube.1129')
me_cube_1129.from_pydata([(-1.0, -1.0, -1.0), (-1.0, 1.0, -1.0), (1.0, 1.0, -1.0), (1.0, -1.0, -1.0), (-1.0, -1.0, 1.0), (-1.0, 1.0, 1.0), (1.0, 1.0, 1.0), (1.0, -1.0, 1.0)], [], [(4, 5, 1, 0), (5, 6, 2, 1), (6, 7, 3, 2), (7, 4, 0, 3), (0, 1, 2, 3), (7, 6, 5, 4)])
me_cube_1129.use_remesh_preserve_volume = False
me_cube_1129.use_remesh_preserve_attributes = False
me_cube_1129.use_mirror_vertex_groups = False
me_cube_1129.update()
me_cube_1128 = bpy.data.meshes.new('Cube.1128')
me_cube_1128.from_pydata([(-1.0, -1.0, -1.0), (-1.0, 1.0, -1.0), (1.0, 1.0, -1.0), (1.0, -1.0, -1.0), (-1.0, -1.0, 1.0), (-1.0, 1.0, 1.0), (1.0, 1.0, 1.0), (1.0, -1.0, 1.0)], [], [(4, 5, 1, 0), (5, 6, 2, 1), (6, 7, 3, 2), (7, 4, 0, 3), (0, 1, 2, 3), (7, 6, 5, 4)])
me_cube_1128.use_remesh_preserve_volume = False
me_cube_1128.use_remesh_preserve_attributes = False
me_cube_1128.use_mirror_vertex_groups = False
me_cube_1128.update()
me_cube_1127 = bpy.data.meshes.new('Cube.1127')
me_cube_1127.from_pydata([(-1.0, -1.0, -1.0), (-1.0, 1.0, -1.0), (1.0, 1.0, -1.0), (1.0, -1.0, -1.0), (-1.0, -1.0, 1.0), (-1.0, 1.0, 1.0), (1.0, 1.0, 1.0), (1.0, -1.0, 1.0)], [], [(4, 5, 1, 0), (5, 6, 2, 1), (6, 7, 3, 2), (7, 4, 0, 3), (0, 1, 2, 3), (7, 6, 5, 4)])
me_cube_1127.use_remesh_preserve_volume = False
me_cube_1127.use_remesh_preserve_attributes = False
me_cube_1127.use_mirror_vertex_groups = False
me_cube_1127.update()
me_cube_1126 = bpy.data.meshes.new('Cube.1126')
me_cube_1126.from_pydata([(-1.0, -1.0, -1.0), (-1.0, 1.0, -1.0), (1.0, 1.0, -1.0), (1.0, -1.0, -1.0), (-1.0, -1.0, 1.0), (-1.0, 1.0, 1.0), (1.0, 1.0, 1.0), (1.0, -1.0, 1.0)], [], [(4, 5, 1, 0), (5, 6, 2, 1), (6, 7, 3, 2), (7, 4, 0, 3), (0, 1, 2, 3), (7, 6, 5, 4)])
me_cube_1126.use_remesh_preserve_volume = False
me_cube_1126.use_remesh_preserve_attributes = False
me_cube_1126.use_mirror_vertex_groups = False
me_cube_1126.update()
me_cube_1125 = bpy.data.meshes.new('Cube.1125')
me_cube_1125.from_pydata([(-1.0, -1.0, -1.0), (-1.0, 1.0, -1.0), (1.0, 1.0, -1.0), (1.0, -1.0, -1.0), (-1.0, -1.0, 1.0), (-1.0, 1.0, 1.0), (1.0, 1.0, 1.0), (1.0, -1.0, 1.0)], [], [(4, 5, 1, 0), (5, 6, 2, 1), (6, 7, 3, 2), (7, 4, 0, 3), (0, 1, 2, 3), (7, 6, 5, 4)])
me_cube_1125.use_remesh_preserve_volume = False
me_cube_1125.use_remesh_preserve_attributes = False
me_cube_1125.use_mirror_vertex_groups = False
me_cube_1125.update()
me_cube_1124 = bpy.data.meshes.new('Cube.1124')
me_cube_1124.from_pydata([(-1.0, -1.0, -1.0), (-1.0, 1.0, -1.0), (1.0, 1.0, -1.0), (1.0, -1.0, -1.0), (-1.0, -1.0, 1.0), (-1.0, 1.0, 1.0), (1.0, 1.0, 1.0), (1.0, -1.0, 1.0)], [], [(4, 5, 1, 0), (5, 6, 2, 1), (6, 7, 3, 2), (7, 4, 0, 3), (0, 1, 2, 3), (7, 6, 5, 4)])
me_cube_1124.use_remesh_preserve_volume = False
me_cube_1124.use_remesh_preserve_attributes = False
me_cube_1124.use_mirror_vertex_groups = False
me_cube_1124.update()
me_plane_032 = bpy.data.meshes.new('Plane.032')
me_plane_032.from_pydata([(-1.0, -1.0, 0.0), (1.0, -1.0, 0.0), (-1.0, 1.0, 0.0), (1.0, 1.0, 0.0)], [], [(0, 1, 3, 2)])
me_plane_032.use_remesh_preserve_volume = False
me_plane_032.use_remesh_preserve_attributes = False
me_plane_032.use_mirror_vertex_groups = False
me_plane_032.update()

# ---- objects
ob_cube_080 = bpy.data.objects.new('Cube.080', me_cube_1204)
ob_cube_079 = bpy.data.objects.new('Cube.079', me_cube_1203)
ob_cube_078 = bpy.data.objects.new('Cube.078', me_cube_1202)
ob_cube_077 = bpy.data.objects.new('Cube.077', me_cube_1201)
ob_cube_076 = bpy.data.objects.new('Cube.076', me_cube_1200)
ob_cube_075 = bpy.data.objects.new('Cube.075', me_cube_1199)
ob_cube_074 = bpy.data.objects.new('Cube.074', me_cube_1198)
ob_cube_073 = bpy.data.objects.new('Cube.073', me_cube_1197)
ob_cube_072 = bpy.data.objects.new('Cube.072', me_cube_1196)
ob_cube_071 = bpy.data.objects.new('Cube.071', me_cube_1195)
ob_cube_070 = bpy.data.objects.new('Cube.070', me_cube_1194)
ob_cube_069 = bpy.data.objects.new('Cube.069', me_cube_1193)
ob_cube_068 = bpy.data.objects.new('Cube.068', me_cube_1192)
ob_cube_067 = bpy.data.objects.new('Cube.067', me_cube_1191)
ob_cube_066 = bpy.data.objects.new('Cube.066', me_cube_1190)
ob_cube_065 = bpy.data.objects.new('Cube.065', me_cube_1189)
ob_cube_064 = bpy.data.objects.new('Cube.064', me_cube_1188)
ob_cube_063 = bpy.data.objects.new('Cube.063', me_cube_1187)
ob_cube_062 = bpy.data.objects.new('Cube.062', me_cube_1186)
ob_cube_061 = bpy.data.objects.new('Cube.061', me_cube_1185)
ob_cube_060 = bpy.data.objects.new('Cube.060', me_cube_1184)
ob_cube_059 = bpy.data.objects.new('Cube.059', me_cube_1183)
ob_cube_058 = bpy.data.objects.new('Cube.058', me_cube_1182)
ob_cube_057 = bpy.data.objects.new('Cube.057', me_cube_1181)
ob_cube_056 = bpy.data.objects.new('Cube.056', me_cube_1180)
ob_cube_055 = bpy.data.objects.new('Cube.055', me_cube_1179)
ob_cube_054 = bpy.data.objects.new('Cube.054', me_cube_1178)
ob_cube_053 = bpy.data.objects.new('Cube.053', me_cube_1177)
ob_cube_052 = bpy.data.objects.new('Cube.052', me_cube_1176)
ob_cube_051 = bpy.data.objects.new('Cube.051', me_cube_1175)
ob_cube_050 = bpy.data.objects.new('Cube.050', me_cube_1174)
ob_cube_049 = bpy.data.objects.new('Cube.049', me_cube_1173)
ob_cube_048 = bpy.data.objects.new('Cube.048', me_cube_1172)
ob_cube_047 = bpy.data.objects.new('Cube.047', me_cube_1171)
ob_cube_046 = bpy.data.objects.new('Cube.046', me_cube_1170)
ob_cube_045 = bpy.data.objects.new('Cube.045', me_cube_1169)
ob_cube_044 = bpy.data.objects.new('Cube.044', me_cube_1168)
ob_cube_043 = bpy.data.objects.new('Cube.043', me_cube_1167)
ob_cube_042 = bpy.data.objects.new('Cube.042', me_cube_1166)
ob_cube_041 = bpy.data.objects.new('Cube.041', me_cube_1165)
ob_cube_040 = bpy.data.objects.new('Cube.040', me_cube_1164)
ob_cube_039 = bpy.data.objects.new('Cube.039', me_cube_1163)
ob_cube_038 = bpy.data.objects.new('Cube.038', me_cube_1162)
ob_cube_037 = bpy.data.objects.new('Cube.037', me_cube_1161)
ob_cube_036 = bpy.data.objects.new('Cube.036', me_cube_1160)
ob_cube_035 = bpy.data.objects.new('Cube.035', me_cube_1159)
ob_cube_034 = bpy.data.objects.new('Cube.034', me_cube_1158)
ob_cube_033 = bpy.data.objects.new('Cube.033', me_cube_1157)
ob_cube_032 = bpy.data.objects.new('Cube.032', me_cube_1156)
ob_cube_031 = bpy.data.objects.new('Cube.031', me_cube_1155)
ob_cube_030 = bpy.data.objects.new('Cube.030', me_cube_1154)
ob_cube_029 = bpy.data.objects.new('Cube.029', me_cube_1153)
ob_cube_028 = bpy.data.objects.new('Cube.028', me_cube_1152)
ob_cube_027 = bpy.data.objects.new('Cube.027', me_cube_1151)
ob_cube_026 = bpy.data.objects.new('Cube.026', me_cube_1150)
ob_cube_025 = bpy.data.objects.new('Cube.025', me_cube_1149)
ob_cube_024 = bpy.data.objects.new('Cube.024', me_cube_1148)
ob_cube_023 = bpy.data.objects.new('Cube.023', me_cube_1147)
ob_cube_022 = bpy.data.objects.new('Cube.022', me_cube_1146)
ob_cube_021 = bpy.data.objects.new('Cube.021', me_cube_1145)
ob_cube_020 = bpy.data.objects.new('Cube.020', me_cube_1144)
ob_cube_019 = bpy.data.objects.new('Cube.019', me_cube_1143)
ob_cube_018 = bpy.data.objects.new('Cube.018', me_cube_1142)
ob_cube_017 = bpy.data.objects.new('Cube.017', me_cube_1141)
ob_cube_016 = bpy.data.objects.new('Cube.016', me_cube_1140)
ob_cube_015 = bpy.data.objects.new('Cube.015', me_cube_1139)
ob_cube_014 = bpy.data.objects.new('Cube.014', me_cube_1138)
ob_cube_013 = bpy.data.objects.new('Cube.013', me_cube_1137)
ob_cube_012 = bpy.data.objects.new('Cube.012', me_cube_1136)
ob_cube_011 = bpy.data.objects.new('Cube.011', me_cube_1135)
ob_cube_010 = bpy.data.objects.new('Cube.010', me_cube_1134)
ob_cube_009 = bpy.data.objects.new('Cube.009', me_cube_1133)
ob_cube_008 = bpy.data.objects.new('Cube.008', me_cube_1132)
ob_cube_007 = bpy.data.objects.new('Cube.007', me_cube_1131)
ob_cube_006 = bpy.data.objects.new('Cube.006', me_cube_1130)
ob_cube_005 = bpy.data.objects.new('Cube.005', me_cube_1129)
ob_cube_004 = bpy.data.objects.new('Cube.004', me_cube_1128)
ob_cube_003 = bpy.data.objects.new('Cube.003', me_cube_1127)
ob_cube_002 = bpy.data.objects.new('Cube.002', me_cube_1126)
ob_cube_001 = bpy.data.objects.new('Cube.001', me_cube_1125)
ob_cube = bpy.data.objects.new('Cube', me_cube_1124)
ob_plane = bpy.data.objects.new('Plane', me_plane_032)

# ---- transforms, parenting, visibility, modifiers, constraints
ob_cube_080.location = (12.0, 12.0, 1.0)
ob_cube_080.scale = (1.0, 1.0, 2.0)
ob_cube_080.lineart.crease_threshold = 0.0
ob_cube_079.location = (12.0, 9.0, 1.0)
ob_cube_079.scale = (1.0, 1.0, 2.0)
ob_cube_079.lineart.crease_threshold = 0.0
ob_cube_078.location = (12.0, 6.0, 1.0)
ob_cube_078.scale = (1.0, 1.0, 2.0)
ob_cube_078.lineart.crease_threshold = 0.0
ob_cube_077.location = (12.0, 3.0, 1.0)
ob_cube_077.scale = (1.0, 1.0, 2.0)
ob_cube_077.lineart.crease_threshold = 0.0
ob_cube_076.location = (12.0, 0.0, 1.0)
ob_cube_076.scale = (1.0, 1.0, 2.0)
ob_cube_076.lineart.crease_threshold = 0.0
ob_cube_075.location = (12.0, -3.0, 1.0)
ob_cube_075.scale = (1.0, 1.0, 2.0)
ob_cube_075.lineart.crease_threshold = 0.0
ob_cube_074.location = (12.0, -6.0, 1.0)
ob_cube_074.scale = (1.0, 1.0, 2.0)
ob_cube_074.lineart.crease_threshold = 0.0
ob_cube_073.location = (12.0, -9.0, 1.0)
ob_cube_073.scale = (1.0, 1.0, 2.0)
ob_cube_073.lineart.crease_threshold = 0.0
ob_cube_072.location = (12.0, -12.0, 1.0)
ob_cube_072.scale = (1.0, 1.0, 2.0)
ob_cube_072.lineart.crease_threshold = 0.0
ob_cube_071.location = (9.0, 12.0, 1.0)
ob_cube_071.scale = (1.0, 1.0, 2.0)
ob_cube_071.lineart.crease_threshold = 0.0
ob_cube_070.location = (9.0, 9.0, 1.0)
ob_cube_070.scale = (1.0, 1.0, 2.0)
ob_cube_070.lineart.crease_threshold = 0.0
ob_cube_069.location = (9.0, 6.0, 1.0)
ob_cube_069.scale = (1.0, 1.0, 2.0)
ob_cube_069.lineart.crease_threshold = 0.0
ob_cube_068.location = (9.0, 3.0, 1.0)
ob_cube_068.scale = (1.0, 1.0, 2.0)
ob_cube_068.lineart.crease_threshold = 0.0
ob_cube_067.location = (9.0, 0.0, 1.0)
ob_cube_067.scale = (1.0, 1.0, 2.0)
ob_cube_067.lineart.crease_threshold = 0.0
ob_cube_066.location = (9.0, -3.0, 1.0)
ob_cube_066.scale = (1.0, 1.0, 2.0)
ob_cube_066.lineart.crease_threshold = 0.0
ob_cube_065.location = (9.0, -6.0, 1.0)
ob_cube_065.scale = (1.0, 1.0, 2.0)
ob_cube_065.lineart.crease_threshold = 0.0
ob_cube_064.location = (9.0, -9.0, 1.0)
ob_cube_064.scale = (1.0, 1.0, 2.0)
ob_cube_064.lineart.crease_threshold = 0.0
ob_cube_063.location = (9.0, -12.0, 1.0)
ob_cube_063.scale = (1.0, 1.0, 2.0)
ob_cube_063.lineart.crease_threshold = 0.0
ob_cube_062.location = (6.0, 12.0, 1.0)
ob_cube_062.scale = (1.0, 1.0, 2.0)
ob_cube_062.lineart.crease_threshold = 0.0
ob_cube_061.location = (6.0, 9.0, 1.0)
ob_cube_061.scale = (1.0, 1.0, 2.0)
ob_cube_061.lineart.crease_threshold = 0.0
ob_cube_060.location = (6.0, 6.0, 1.0)
ob_cube_060.scale = (1.0, 1.0, 2.0)
ob_cube_060.lineart.crease_threshold = 0.0
ob_cube_059.location = (6.0, 3.0, 1.0)
ob_cube_059.scale = (1.0, 1.0, 2.0)
ob_cube_059.lineart.crease_threshold = 0.0
ob_cube_058.location = (6.0, 0.0, 1.0)
ob_cube_058.scale = (1.0, 1.0, 2.0)
ob_cube_058.lineart.crease_threshold = 0.0
ob_cube_057.location = (6.0, -3.0, 1.0)
ob_cube_057.scale = (1.0, 1.0, 2.0)
ob_cube_057.lineart.crease_threshold = 0.0
ob_cube_056.location = (6.0, -6.0, 1.0)
ob_cube_056.scale = (1.0, 1.0, 2.0)
ob_cube_056.lineart.crease_threshold = 0.0
ob_cube_055.location = (6.0, -9.0, 1.0)
ob_cube_055.scale = (1.0, 1.0, 2.0)
ob_cube_055.lineart.crease_threshold = 0.0
ob_cube_054.location = (6.0, -12.0, 1.0)
ob_cube_054.scale = (1.0, 1.0, 2.0)
ob_cube_054.lineart.crease_threshold = 0.0
ob_cube_053.location = (3.0, 12.0, 1.0)
ob_cube_053.scale = (1.0, 1.0, 2.0)
ob_cube_053.lineart.crease_threshold = 0.0
ob_cube_052.location = (3.0, 9.0, 1.0)
ob_cube_052.scale = (1.0, 1.0, 2.0)
ob_cube_052.lineart.crease_threshold = 0.0
ob_cube_051.location = (3.0, 6.0, 1.0)
ob_cube_051.scale = (1.0, 1.0, 2.0)
ob_cube_051.lineart.crease_threshold = 0.0
ob_cube_050.location = (3.0, 3.0, 1.0)
ob_cube_050.scale = (1.0, 1.0, 2.0)
ob_cube_050.lineart.crease_threshold = 0.0
ob_cube_049.location = (3.0, 0.0, 1.0)
ob_cube_049.scale = (1.0, 1.0, 2.0)
ob_cube_049.lineart.crease_threshold = 0.0
ob_cube_048.location = (3.0, -3.0, 1.0)
ob_cube_048.scale = (1.0, 1.0, 2.0)
ob_cube_048.lineart.crease_threshold = 0.0
ob_cube_047.location = (3.0, -6.0, 1.0)
ob_cube_047.scale = (1.0, 1.0, 2.0)
ob_cube_047.lineart.crease_threshold = 0.0
ob_cube_046.location = (3.0, -9.0, 1.0)
ob_cube_046.scale = (1.0, 1.0, 2.0)
ob_cube_046.lineart.crease_threshold = 0.0
ob_cube_045.location = (3.0, -12.0, 1.0)
ob_cube_045.scale = (1.0, 1.0, 2.0)
ob_cube_045.lineart.crease_threshold = 0.0
ob_cube_044.location = (0.0, 12.0, 1.0)
ob_cube_044.scale = (1.0, 1.0, 2.0)
ob_cube_044.lineart.crease_threshold = 0.0
ob_cube_043.location = (0.0, 9.0, 1.0)
ob_cube_043.scale = (1.0, 1.0, 2.0)
ob_cube_043.lineart.crease_threshold = 0.0
ob_cube_042.location = (0.0, 6.0, 1.0)
ob_cube_042.scale = (1.0, 1.0, 2.0)
ob_cube_042.lineart.crease_threshold = 0.0
ob_cube_041.location = (0.0, 3.0, 1.0)
ob_cube_041.scale = (1.0, 1.0, 2.0)
ob_cube_041.lineart.crease_threshold = 0.0
ob_cube_040.location = (0.0, 0.0, 1.0)
ob_cube_040.scale = (1.0, 1.0, 2.0)
ob_cube_040.lineart.crease_threshold = 0.0
ob_cube_039.location = (0.0, -3.0, 1.0)
ob_cube_039.scale = (1.0, 1.0, 2.0)
ob_cube_039.lineart.crease_threshold = 0.0
ob_cube_038.location = (0.0, -6.0, 1.0)
ob_cube_038.scale = (1.0, 1.0, 2.0)
ob_cube_038.lineart.crease_threshold = 0.0
ob_cube_037.location = (0.0, -9.0, 1.0)
ob_cube_037.scale = (1.0, 1.0, 2.0)
ob_cube_037.lineart.crease_threshold = 0.0
ob_cube_036.location = (0.0, -12.0, 1.0)
ob_cube_036.scale = (1.0, 1.0, 2.0)
ob_cube_036.lineart.crease_threshold = 0.0
ob_cube_035.location = (-3.0, 12.0, 1.0)
ob_cube_035.scale = (1.0, 1.0, 2.0)
ob_cube_035.lineart.crease_threshold = 0.0
ob_cube_034.location = (-3.0, 9.0, 1.0)
ob_cube_034.scale = (1.0, 1.0, 2.0)
ob_cube_034.lineart.crease_threshold = 0.0
ob_cube_033.location = (-3.0, 6.0, 1.0)
ob_cube_033.scale = (1.0, 1.0, 2.0)
ob_cube_033.lineart.crease_threshold = 0.0
ob_cube_032.location = (-3.0, 3.0, 1.0)
ob_cube_032.scale = (1.0, 1.0, 2.0)
ob_cube_032.lineart.crease_threshold = 0.0
ob_cube_031.location = (-3.0, 0.0, 1.0)
ob_cube_031.scale = (1.0, 1.0, 2.0)
ob_cube_031.lineart.crease_threshold = 0.0
ob_cube_030.location = (-3.0, -3.0, 1.0)
ob_cube_030.scale = (1.0, 1.0, 2.0)
ob_cube_030.lineart.crease_threshold = 0.0
ob_cube_029.location = (-3.0, -6.0, 1.0)
ob_cube_029.scale = (1.0, 1.0, 2.0)
ob_cube_029.lineart.crease_threshold = 0.0
ob_cube_028.location = (-3.0, -9.0, 1.0)
ob_cube_028.scale = (1.0, 1.0, 2.0)
ob_cube_028.lineart.crease_threshold = 0.0
ob_cube_027.location = (-3.0, -12.0, 1.0)
ob_cube_027.scale = (1.0, 1.0, 2.0)
ob_cube_027.lineart.crease_threshold = 0.0
ob_cube_026.location = (-6.0, 12.0, 1.0)
ob_cube_026.scale = (1.0, 1.0, 2.0)
ob_cube_026.lineart.crease_threshold = 0.0
ob_cube_025.location = (-6.0, 9.0, 1.0)
ob_cube_025.scale = (1.0, 1.0, 2.0)
ob_cube_025.lineart.crease_threshold = 0.0
ob_cube_024.location = (-6.0, 6.0, 1.0)
ob_cube_024.scale = (1.0, 1.0, 2.0)
ob_cube_024.lineart.crease_threshold = 0.0
ob_cube_023.location = (-6.0, 3.0, 1.0)
ob_cube_023.scale = (1.0, 1.0, 2.0)
ob_cube_023.lineart.crease_threshold = 0.0
ob_cube_022.location = (-6.0, 0.0, 1.0)
ob_cube_022.scale = (1.0, 1.0, 2.0)
ob_cube_022.lineart.crease_threshold = 0.0
ob_cube_021.location = (-6.0, -3.0, 1.0)
ob_cube_021.scale = (1.0, 1.0, 2.0)
ob_cube_021.lineart.crease_threshold = 0.0
ob_cube_020.location = (-6.0, -6.0, 1.0)
ob_cube_020.scale = (1.0, 1.0, 2.0)
ob_cube_020.lineart.crease_threshold = 0.0
ob_cube_019.location = (-6.0, -9.0, 1.0)
ob_cube_019.scale = (1.0, 1.0, 2.0)
ob_cube_019.lineart.crease_threshold = 0.0
ob_cube_018.location = (-6.0, -12.0, 1.0)
ob_cube_018.scale = (1.0, 1.0, 2.0)
ob_cube_018.lineart.crease_threshold = 0.0
ob_cube_017.location = (-9.0, 12.0, 1.0)
ob_cube_017.scale = (1.0, 1.0, 2.0)
ob_cube_017.lineart.crease_threshold = 0.0
ob_cube_016.location = (-9.0, 9.0, 1.0)
ob_cube_016.scale = (1.0, 1.0, 2.0)
ob_cube_016.lineart.crease_threshold = 0.0
ob_cube_015.location = (-9.0, 6.0, 1.0)
ob_cube_015.scale = (1.0, 1.0, 2.0)
ob_cube_015.lineart.crease_threshold = 0.0
ob_cube_014.location = (-9.0, 3.0, 1.0)
ob_cube_014.scale = (1.0, 1.0, 2.0)
ob_cube_014.lineart.crease_threshold = 0.0
ob_cube_013.location = (-9.0, 0.0, 1.0)
ob_cube_013.scale = (1.0, 1.0, 2.0)
ob_cube_013.lineart.crease_threshold = 0.0
ob_cube_012.location = (-9.0, -3.0, 1.0)
ob_cube_012.scale = (1.0, 1.0, 2.0)
ob_cube_012.lineart.crease_threshold = 0.0
ob_cube_011.location = (-9.0, -6.0, 1.0)
ob_cube_011.scale = (1.0, 1.0, 2.0)
ob_cube_011.lineart.crease_threshold = 0.0
ob_cube_010.location = (-9.0, -9.0, 1.0)
ob_cube_010.scale = (1.0, 1.0, 2.0)
ob_cube_010.lineart.crease_threshold = 0.0
ob_cube_009.location = (-9.0, -12.0, 1.0)
ob_cube_009.scale = (1.0, 1.0, 2.0)
ob_cube_009.lineart.crease_threshold = 0.0
ob_cube_008.location = (-12.0, 12.0, 1.0)
ob_cube_008.scale = (1.0, 1.0, 2.0)
ob_cube_008.lineart.crease_threshold = 0.0
ob_cube_007.location = (-12.0, 9.0, 1.0)
ob_cube_007.scale = (1.0, 1.0, 2.0)
ob_cube_007.lineart.crease_threshold = 0.0
ob_cube_006.location = (-12.0, 6.0, 1.0)
ob_cube_006.scale = (1.0, 1.0, 2.0)
ob_cube_006.lineart.crease_threshold = 0.0
ob_cube_005.location = (-12.0, 3.0, 1.0)
ob_cube_005.scale = (1.0, 1.0, 2.0)
ob_cube_005.lineart.crease_threshold = 0.0
ob_cube_004.location = (-12.0, 0.0, 1.0)
ob_cube_004.scale = (1.0, 1.0, 2.0)
ob_cube_004.lineart.crease_threshold = 0.0
ob_cube_003.location = (-12.0, -3.0, 1.0)
ob_cube_003.scale = (1.0, 1.0, 2.0)
ob_cube_003.lineart.crease_threshold = 0.0
ob_cube_002.location = (-12.0, -6.0, 1.0)
ob_cube_002.scale = (1.0, 1.0, 2.0)
ob_cube_002.lineart.crease_threshold = 0.0
ob_cube_001.location = (-12.0, -9.0, 1.0)
ob_cube_001.scale = (1.0, 1.0, 2.0)
ob_cube_001.lineart.crease_threshold = 0.0
ob_cube.location = (-12.0, -12.0, 1.0)
ob_cube.scale = (1.0, 1.0, 2.0)
ob_cube.lineart.crease_threshold = 0.0
ob_plane.location = (0.0, 0.0, 0.0)
ob_plane.scale = (15.0, 15.0, 1.0)
ob_plane.lineart.crease_threshold = 0.0

# ---- collection membership
col_collection_1.objects.link(ob_cube_080)
col_collection_1.objects.link(ob_cube_079)
col_collection_1.objects.link(ob_cube_078)
col_collection_1.objects.link(ob_cube_077)
col_collection_1.objects.link(ob_cube_076)
col_collection_1.objects.link(ob_cube_075)
col_collection_1.objects.link(ob_cube_074)
col_collection_1.objects.link(ob_cube_073)
col_collection_1.objects.link(ob_cube_072)
col_collection_1.objects.link(ob_cube_071)
col_collection_1.objects.link(ob_cube_070)
col_collection_1.objects.link(ob_cube_069)
col_collection_1.objects.link(ob_cube_068)
col_collection_1.objects.link(ob_cube_067)
col_collection_1.objects.link(ob_cube_066)
col_collection_1.objects.link(ob_cube_065)
col_collection_1.objects.link(ob_cube_064)
col_collection_1.objects.link(ob_cube_063)
col_collection_1.objects.link(ob_cube_062)
col_collection_1.objects.link(ob_cube_061)
col_collection_1.objects.link(ob_cube_060)
col_collection_1.objects.link(ob_cube_059)
col_collection_1.objects.link(ob_cube_058)
col_collection_1.objects.link(ob_cube_057)
col_collection_1.objects.link(ob_cube_056)
col_collection_1.objects.link(ob_cube_055)
col_collection_1.objects.link(ob_cube_054)
col_collection_1.objects.link(ob_cube_053)
col_collection_1.objects.link(ob_cube_052)
col_collection_1.objects.link(ob_cube_051)
col_collection_1.objects.link(ob_cube_050)
col_collection_1.objects.link(ob_cube_049)
col_collection_1.objects.link(ob_cube_048)
col_collection_1.objects.link(ob_cube_047)
col_collection_1.objects.link(ob_cube_046)
col_collection_1.objects.link(ob_cube_045)
col_collection_1.objects.link(ob_cube_044)
col_collection_1.objects.link(ob_cube_043)
col_collection_1.objects.link(ob_cube_042)
col_collection_1.objects.link(ob_cube_041)
col_collection_1.objects.link(ob_cube_040)
col_collection_1.objects.link(ob_cube_039)
col_collection_1.objects.link(ob_cube_038)
col_collection_1.objects.link(ob_cube_037)
col_collection_1.objects.link(ob_cube_036)
col_collection_1.objects.link(ob_cube_035)
col_collection_1.objects.link(ob_cube_034)
col_collection_1.objects.link(ob_cube_033)
col_collection_1.objects.link(ob_cube_032)
col_collection_1.objects.link(ob_cube_031)
col_collection_1.objects.link(ob_cube_030)
col_collection_1.objects.link(ob_cube_029)
col_collection_1.objects.link(ob_cube_028)
col_collection_1.objects.link(ob_cube_027)
col_collection_1.objects.link(ob_cube_026)
col_collection_1.objects.link(ob_cube_025)
col_collection_1.objects.link(ob_cube_024)
col_collection_1.objects.link(ob_cube_023)
col_collection_1.objects.link(ob_cube_022)
col_collection_1.objects.link(ob_cube_021)
col_collection_1.objects.link(ob_cube_020)
col_collection_1.objects.link(ob_cube_019)
col_collection_1.objects.link(ob_cube_018)
col_collection_1.objects.link(ob_cube_017)
col_collection_1.objects.link(ob_cube_016)
col_collection_1.objects.link(ob_cube_015)
col_collection_1.objects.link(ob_cube_014)
col_collection_1.objects.link(ob_cube_013)
col_collection_1.objects.link(ob_cube_012)
col_collection_1.objects.link(ob_cube_011)
col_collection_1.objects.link(ob_cube_010)
col_collection_1.objects.link(ob_cube_009)
col_collection_1.objects.link(ob_cube_008)
col_collection_1.objects.link(ob_cube_007)
col_collection_1.objects.link(ob_cube_006)
col_collection_1.objects.link(ob_cube_005)
col_collection_1.objects.link(ob_cube_004)
col_collection_1.objects.link(ob_cube_003)
col_collection_1.objects.link(ob_cube_002)
col_collection_1.objects.link(ob_cube_001)
col_collection_1.objects.link(ob_cube)
col_collection_1.objects.link(ob_plane)

# ---- scene / render settings (as saved in the file)
scene.frame_start = 1; scene.frame_end = 250; scene.frame_set(1)
scene.render.engine = 'BLENDER_EEVEE_NEXT'
scene.render.resolution_percentage = 50
scene.render.dither_intensity = 0.0
scene.cycles.use_denoising = False
scene.cycles.samples = 10
scene.cycles.sampling_pattern = 'TABULATED_SOBOL'
scene.cycles.light_sampling_threshold = 0.0
scene.cycles.use_adaptive_sampling = False
scene.cycles.use_light_tree = False
scene.cycles.blur_glossy = 0.0
scene.cycles.pixel_filter_type = 'GAUSSIAN'
scene.cycles.sample_clamp_indirect = 0.0
scene.view_settings.view_transform = 'Standard'
bpy.context.view_layer.update()

# ---- added for rendering (the .blend has no active camera and no usable light): camera, sun
cam_auto = bpy.data.cameras.new('AutoCamera')
cam_auto.lens = 50.0
cam_auto.sensor_width = 36.0
cam_auto.clip_end = 1000.0
ob_auto_camera = bpy.data.objects.new('AutoCamera', cam_auto)
scene.collection.objects.link(ob_auto_camera)
ob_auto_camera.location = (39.428, -47.3136, 32.5424)
ob_auto_camera.rotation_euler = (1.09748, -7.21219e-08, 0.694738)
scene.camera = ob_auto_camera
light_auto_sun = bpy.data.lights.new('AutoSun', 'SUN')
light_auto_sun.energy = 3.0
light_auto_sun.angle = 0.0523599
ob_auto_sun = bpy.data.objects.new('AutoSun', light_auto_sun)
scene.collection.objects.link(ob_auto_sun)
ob_auto_sun.rotation_euler = (0.872665, 0.174533, 0.523599)
bpy.context.view_layer.update()
